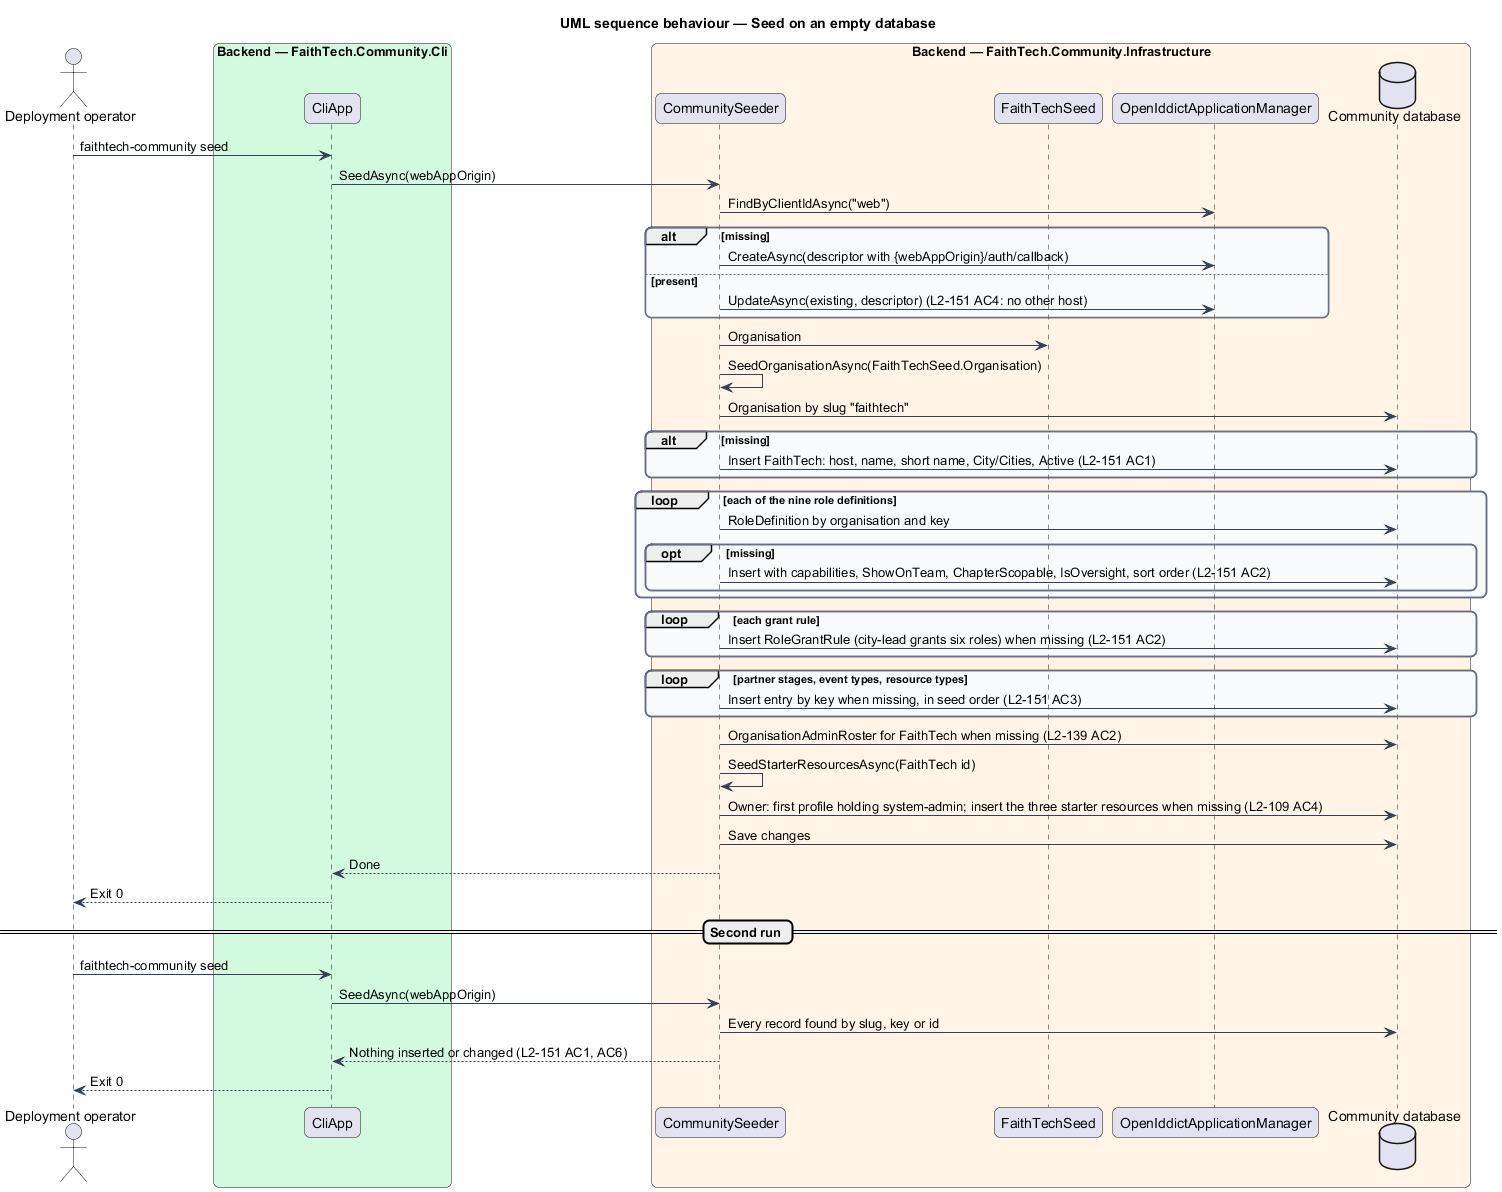

The diagram above was rendered by PlantUML. Its source (embedded in the PNG):
@startuml
title UML sequence behaviour — Seed on an empty database
skinparam backgroundColor #FFFFFF
skinparam shadowing false
skinparam roundcorner 12
skinparam defaultFontName Arial
skinparam ArrowColor #344054
skinparam rectangle {
  BorderColor #344054
  FontColor #101828
}
skinparam package {
  BorderColor #667085
  FontColor #101828
  BackgroundColor #F9FAFB
}
actor "Deployment operator" as actor
box "Backend — FaithTech.Community.Cli" #D1FADF
  participant "CliApp" as cli
end box
box "Backend — FaithTech.Community.Infrastructure" #FFF4E5
  participant "CommunitySeeder" as seeder
  participant "FaithTechSeed" as seed
  participant "OpenIddictApplicationManager" as oidc
  database "Community database" as db
end box
actor -> cli : faithtech-community seed
cli -> seeder : SeedAsync(webAppOrigin)
seeder -> oidc : FindByClientIdAsync("web")
alt missing
  seeder -> oidc : CreateAsync(descriptor with {webAppOrigin}/auth/callback)
else present
  seeder -> oidc : UpdateAsync(existing, descriptor) (L2-151 AC4: no other host)
end
seeder -> seed : Organisation
seeder -> seeder : SeedOrganisationAsync(FaithTechSeed.Organisation)
seeder -> db : Organisation by slug "faithtech"
alt missing
  seeder -> db : Insert FaithTech: host, name, short name, City/Cities, Active (L2-151 AC1)
end
loop each of the nine role definitions
  seeder -> db : RoleDefinition by organisation and key
  opt missing
    seeder -> db : Insert with capabilities, ShowOnTeam, ChapterScopable, IsOversight, sort order (L2-151 AC2)
  end
end
loop each grant rule
  seeder -> db : Insert RoleGrantRule (city-lead grants six roles) when missing (L2-151 AC2)
end
loop partner stages, event types, resource types
  seeder -> db : Insert entry by key when missing, in seed order (L2-151 AC3)
end
seeder -> db : OrganisationAdminRoster for FaithTech when missing (L2-139 AC2)
seeder -> seeder : SeedStarterResourcesAsync(FaithTech id)
seeder -> db : Owner: first profile holding system-admin; insert the three starter resources when missing (L2-109 AC4)
seeder -> db : Save changes
seeder --> cli : Done
cli --> actor : Exit 0
== Second run ==
actor -> cli : faithtech-community seed
cli -> seeder : SeedAsync(webAppOrigin)
seeder -> db : Every record found by slug, key or id
seeder --> cli : Nothing inserted or changed (L2-151 AC1, AC6)
cli --> actor : Exit 0
@enduml